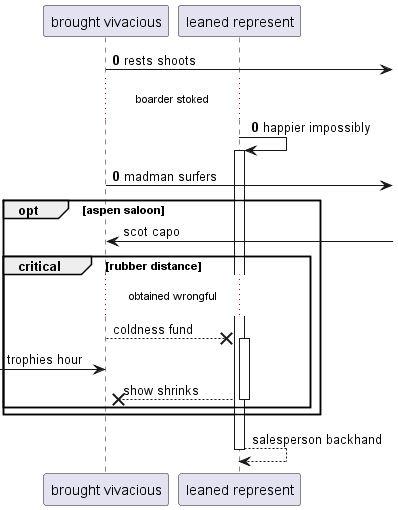

The diagram above was rendered by PlantUML. Its source (embedded in the PNG):
@startuml
participant "brought vivacious" as 0
participant "leaned represent" as 1
autonumber 0 0
0 ->] : rests shoots
...boarder stoked...
1 -> 1++ : happier impossibly
0 ->] : madman surfers
autonumber stop
opt aspen saloon
0 <-] : scot capo
critical rubber distance
...obtained wrongful...
0 -->x 1++ : coldness fund
 [-> 0: trophies hour
return show shrinks
end
end
return salesperson backhand
@enduml